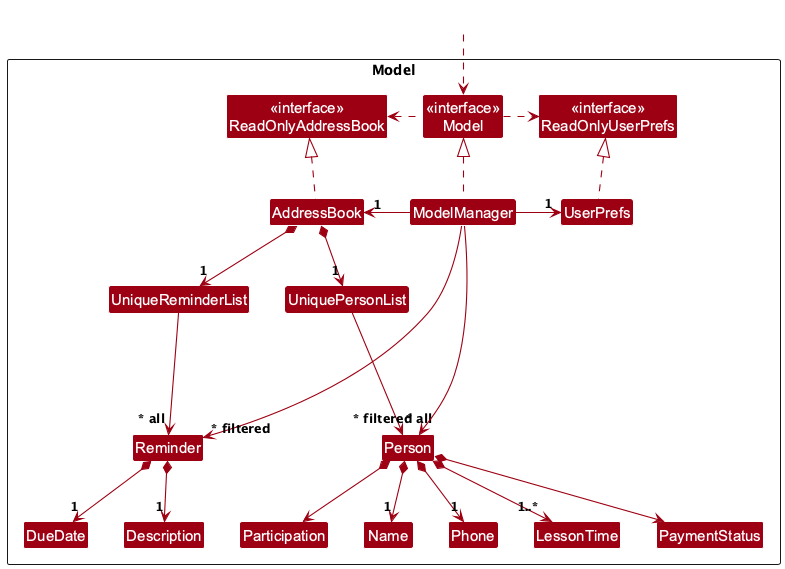

The diagram above was rendered by PlantUML. Its source (embedded in the PNG):
@startuml
!include style.puml
skinparam arrowThickness 1.1
skinparam arrowColor MODEL_COLOR
skinparam classBackgroundColor MODEL_COLOR

Package Model as ModelPackage <<Rectangle>>{
Class "<<interface>>\nReadOnlyAddressBook" as ReadOnlyAddressBook
Class "<<interface>>\nReadOnlyUserPrefs" as ReadOnlyUserPrefs
Class "<<interface>>\nModel" as Model
Class AddressBook
Class ModelManager
Class UserPrefs

Class UniquePersonList
Class UniqueReminderList
Class Person
Class Reminder
Class Name
Class Phone
Class LessonTime
Class PaymentStatus
Class Participation
Class DueDate
Class Description

Class I #FFFFFF
}

Class HiddenOutside #FFFFFF
HiddenOutside ..> Model

AddressBook .up.|> ReadOnlyAddressBook

ModelManager .up.|> Model
Model .right.> ReadOnlyUserPrefs
Model .left.> ReadOnlyAddressBook
ModelManager -left-> "1" AddressBook
ModelManager -right-> "1" UserPrefs
UserPrefs .up.|> ReadOnlyUserPrefs

AddressBook *--> "1" UniquePersonList
UniquePersonList --> "~* all" Person
Person *--> "1" Name
Person *--> "1" Phone
Person *--> "1..*" LessonTime
Person *--> PaymentStatus
Person *--> Participation

AddressBook *--> "1" UniqueReminderList
UniqueReminderList --> "~* all" Reminder
Reminder *--> "1" DueDate
Reminder *--> "1" Description

Person -[hidden]left--> Reminder
Reminder -[hidden]up--> I
UniquePersonList -[hidden]left-> UniqueReminderList
UniqueReminderList -[hidden]right-> I

Name -[hidden]right-> Phone
Phone -[hidden]right-> LessonTime
LessonTime -[hidden]right-> PaymentStatus
PaymentStatus -[hidden]right-> Participation

DueDate -[hidden]right-> Description

ModelManager --> "~* filtered" Person
ModelManager --> "~* filtered" Reminder
@enduml